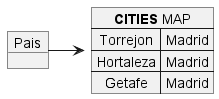

The diagram above was rendered by PlantUML. Its source (embedded in the PNG):
@startuml diagrama17

object Pais

map "**CITIES** MAP" as cc {
    Torrejon => Madrid
    Hortaleza => Madrid
    Getafe => Madrid
}

Pais => cc


@enduml